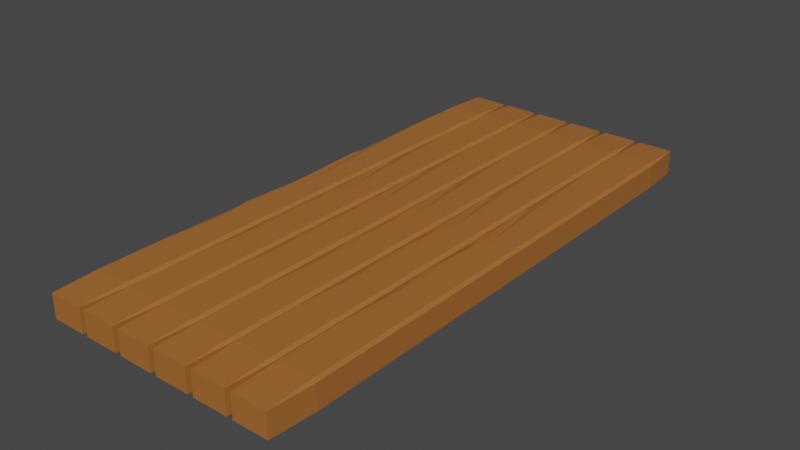 # Source: pontezinhas.blend  (saved by Blender 3.3.6; exported with 4.5.12 LTS)
import bpy
from mathutils import Matrix  # noqa: F401  (used for matrix-valued properties, if any)

bpy.ops.wm.read_factory_settings(use_empty=True)
scene = bpy.context.scene
scene.name = 'Scene'

# ---- collections
col_collection = bpy.data.collections.new('Collection'); scene.collection.children.link(col_collection)

# ---- materials (node trees are filled in below, after node groups)
mat_material = bpy.data.materials.new('Material')
mat_material.alpha_threshold = 0.0
mat_material.use_transparent_shadow = False
mat_material.roughness = 0.5
mat_material.line_color = (0.0, 0.0, 0.0, 1.0)

# ---- material node trees
mat_material.use_nodes = True; mat_material.node_tree.nodes.clear()
_N = mat_material.node_tree.nodes; _L = mat_material.node_tree.links
n0 = _N.new('ShaderNodeOutputMaterial'); n0.name = 'Material Output'; n0.location = (300, 300)
n1 = _N.new('ShaderNodeBsdfPrincipled'); n1.name = 'Principled BSDF'; n1.location = (10, 300)
n1.distribution = 'GGX'
n1.subsurface_method = 'RANDOM_WALK_SKIN'
n1.inputs[0].default_value = (0.3844, 0.1372, 0.02994, 1.0)
n1.inputs[3].default_value = 1.45
n1.inputs[27].default_value = (0.0, 0.0, 0.0, 1.0)
n1.inputs[28].default_value = 1.0
_L.new(n1.outputs[0], n0.inputs[0])
n0.is_active_output = True

# ---- world
world_world = bpy.data.worlds.new('World'); scene.world = world_world
world_world.use_nodes = True; world_world.node_tree.nodes.clear()
_N = world_world.node_tree.nodes; _L = world_world.node_tree.links
n0 = _N.new('ShaderNodeOutputWorld'); n0.name = 'World Output'; n0.location = (300, 300)
n1 = _N.new('ShaderNodeBackground'); n1.name = 'Background'; n1.location = (10, 300)
n1.inputs[0].default_value = (0.05088, 0.05088, 0.05088, 1.0)
_L.new(n1.outputs[0], n0.inputs[0])
n0.is_active_output = True
world_world.color = (0.05088, 0.05088, 0.05088)
world_world.use_sun_shadow = False
world_world.sun_shadow_jitter_overblur = 0.0

# ---- meshes
me_cube = bpy.data.meshes.new('Cube')
me_cube.from_pydata([(1.0, 1.0, 1.0), (1.0, 1.0, -1.0), (1.0, -1.0, 1.0), (1.0, -1.0, -1.0), (-1.0, 1.0, 1.0), (-1.0, 1.0, -1.0), (-1.0, -1.0, 1.0), (-1.0, -1.0, -1.0), (-1.0, 0.0, -1.0), (1.0, 0.0, 1.0), (1.0, 0.0, -1.0), (-1.0, 0.5487, 1.0), (-1.0, 4.15e-08, 0.4513), (-1.0, -0.5487, 1.0), (-0.4513, 4.15e-08, 1.0), (1.0, 0.5, -1.0), (-1.0, 0.5, -1.0), (1.0, 0.5, 1.0), (-1.0, -0.5, -1.0), (1.0, -0.5, 1.0), (1.0, -0.5, -1.0), (-1.0, 0.2743, 0.7257), (-0.7257, -0.2743, 1.0)], [], [(7, 6, 13, 12, 8, 18), (3, 2, 6, 7), (9, 14, 22, 13, 6, 2, 19), (18, 20, 3, 7), (20, 19, 2, 3), (5, 4, 0, 1), (15, 17, 9, 10), (16, 15, 10, 8), (8, 12, 21, 11, 4, 5, 16), (21, 12, 13, 22), (0, 4, 11, 14, 9, 17), (5, 1, 15, 16), (1, 0, 17, 15), (10, 9, 19, 20), (8, 10, 20, 18), (11, 21, 22, 14)])
_uv = me_cube.uv_layers.new(name='UVMap')
_uv.uv.foreach_set('vector', [0.375, 0.0, 0.625, 0.0, 0.625, 0.05642, 0.5564, 0.125, 0.375, 0.125, 0.375, 0.0625, 0.375, 0.75, 0.625, 0.75, 0.625, 1.0, 0.375, 1.0, 0.625, 0.625, 0.8064, 0.625, 0.8407, 0.6593, 0.875, 0.6936, 0.875, 0.75, 0.625, 0.75, 0.625, 0.6875, 0.125, 0.6875, 0.375, 0.6875, 0.375, 0.75, 0.125, 0.75, 0.375, 0.6875, 0.625, 0.6875, 0.625, 0.75, 0.375, 0.75, 0.375, 0.25, 0.625, 0.25, 0.625, 0.5, 0.375, 0.5, 0.375, 0.5625, 0.625, 0.5625, 0.625, 0.625, 0.375, 0.625, 0.125, 0.5625, 0.375, 0.5625, 0.375, 0.625, 0.125, 0.625, 0.375, 0.125, 0.5564, 0.125, 0.5907, 0.1593, 0.625, 0.1936, 0.625, 0.25, 0.375, 0.25, 0.375, 0.1875, 0.7157, 0.3407, 0.5564, 0.125, 0.625, 0.05642, 0.7157, 0.3407, 0.625, 0.5, 0.875, 0.5, 0.875, 0.5564, 0.8064, 0.625, 0.625, 0.625, 0.625, 0.5625, 0.125, 0.5, 0.375, 0.5, 0.375, 0.5625, 0.125, 0.5625, 0.375, 0.5, 0.625, 0.5, 0.625, 0.5625, 0.375, 0.5625, 0.375, 0.625, 0.625, 0.625, 0.625, 0.6875, 0.375, 0.6875, 0.125, 0.625, 0.375, 0.625, 0.375, 0.6875, 0.125, 0.6875, 0.875, 0.5564, 0.7157, 0.3407, 0.7157, 0.3407, 0.8064, 0.625])
me_cube.materials.append(mat_material)
me_cube.use_mirror_vertex_groups = False
me_cube.update()

# ---- objects
ob_cube = bpy.data.objects.new('Cube', me_cube)

# ---- transforms, parenting, visibility, modifiers, constraints
ob_cube.location = (-3.32, 8.625, 33.99)
ob_cube.scale = (2.362, 32.49, 1.645)
ob_cube.lock_rotations_4d = False
ob_cube.empty_display_type = 'ARROWS'
ob_cube.lineart.crease_threshold = 0.0
_m = ob_cube.modifiers.new('Bevel', 'BEVEL')
_m.width = 0.17
_m.width_pct = 0.17
_m = ob_cube.modifiers.new('Array', 'ARRAY')
_m.count = 6

# ---- collection membership
col_collection.objects.link(ob_cube)

# ---- scene / render settings (as saved in the file)
scene.frame_start = 1; scene.frame_end = 250; scene.frame_set(1)
scene.render.engine = 'BLENDER_EEVEE_NEXT'
scene.cycles.sampling_pattern = 'TABULATED_SOBOL'
scene.cycles.use_light_tree = False
scene.view_settings.view_transform = 'Filmic'
bpy.context.view_layer.update()

# ---- added for rendering (the .blend has no active camera and no usable light): camera, sun
cam_auto = bpy.data.cameras.new('AutoCamera')
cam_auto.lens = 50.0
cam_auto.sensor_width = 36.0
cam_auto.clip_end = 1152.38
ob_auto_camera = bpy.data.objects.new('AutoCamera', cam_auto)
scene.collection.objects.link(ob_auto_camera)
ob_auto_camera.location = (74.1551, -70.1705, 86.5232)
ob_auto_camera.rotation_euler = (1.09748, -7.21219e-08, 0.694738)
scene.camera = ob_auto_camera
light_auto_sun = bpy.data.lights.new('AutoSun', 'SUN')
light_auto_sun.energy = 3.0
light_auto_sun.angle = 0.0523599
ob_auto_sun = bpy.data.objects.new('AutoSun', light_auto_sun)
scene.collection.objects.link(ob_auto_sun)
ob_auto_sun.rotation_euler = (0.872665, 0.174533, 0.523599)
bpy.context.view_layer.update()

